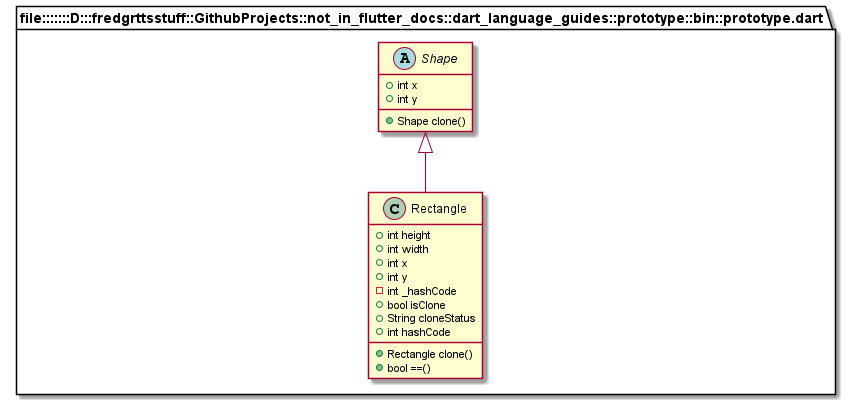

The diagram above was rendered by PlantUML. Its source (embedded in the PNG):
@startuml
set namespaceSeparator ::

abstract class "file:::::::D:::fredgrttsstuff::GithubProjects::not_in_flutter_docs::dart_language_guides::prototype::bin::prototype.dart::Shape" {
  +int x
  +int y
  +Shape clone()
}

class "file:::::::D:::fredgrttsstuff::GithubProjects::not_in_flutter_docs::dart_language_guides::prototype::bin::prototype.dart::Rectangle" {
  +int height
  +int width
  +int x
  +int y
  -int _hashCode
  +bool isClone
  +String cloneStatus
  +int hashCode
  +Rectangle clone()
  +bool ==()
}

"file:::::::D:::fredgrttsstuff::GithubProjects::not_in_flutter_docs::dart_language_guides::prototype::bin::prototype.dart::Shape" <|-- "file:::::::D:::fredgrttsstuff::GithubProjects::not_in_flutter_docs::dart_language_guides::prototype::bin::prototype.dart::Rectangle"


@enduml